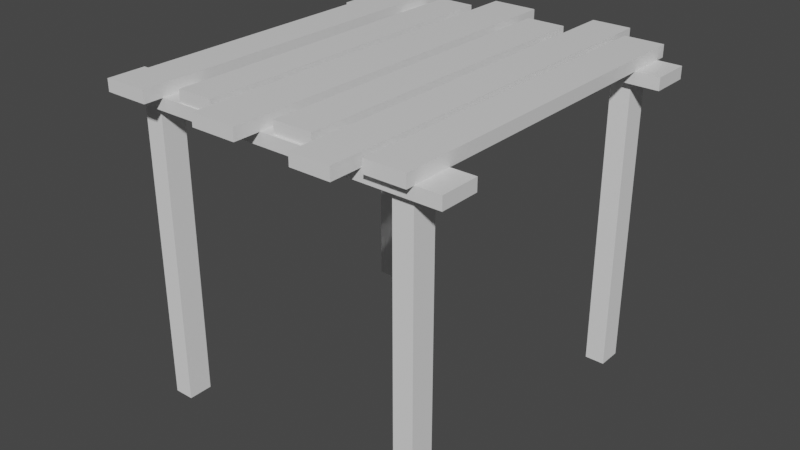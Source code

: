# Source: RainCover.blend  (saved by Blender 2.82.7; exported with 4.5.12 LTS)
import bpy
from mathutils import Matrix  # noqa: F401  (used for matrix-valued properties, if any)

bpy.ops.wm.read_factory_settings(use_empty=True)
scene = bpy.context.scene
scene.name = 'Scene'

# ---- collections
col_collection = bpy.data.collections.new('Collection'); scene.collection.children.link(col_collection)

# ---- materials (node trees are filled in below, after node groups)
mat_material = bpy.data.materials.new('Material')
mat_material.alpha_threshold = 0.0
mat_material.use_transparent_shadow = False
mat_material.line_color = (0.0, 0.0, 0.0, 1.0)
mat_material_001 = bpy.data.materials.new('Material.001')
mat_material_001.alpha_threshold = 0.0
mat_material_001.use_transparent_shadow = False
mat_material_001.line_color = (0.0, 0.0, 0.0, 1.0)
mat_material_002 = bpy.data.materials.new('Material.002')
mat_material_002.alpha_threshold = 0.0
mat_material_002.use_transparent_shadow = False
mat_material_002.line_color = (0.0, 0.0, 0.0, 1.0)
mat_material_003 = bpy.data.materials.new('Material.003')
mat_material_003.alpha_threshold = 0.0
mat_material_003.use_transparent_shadow = False
mat_material_003.line_color = (0.0, 0.0, 0.0, 1.0)
mat_material_004 = bpy.data.materials.new('Material.004')
mat_material_004.alpha_threshold = 0.0
mat_material_004.use_transparent_shadow = False
mat_material_004.line_color = (0.0, 0.0, 0.0, 1.0)
mat_material_005 = bpy.data.materials.new('Material.005')
mat_material_005.alpha_threshold = 0.0
mat_material_005.use_transparent_shadow = False
mat_material_005.line_color = (0.0, 0.0, 0.0, 1.0)
mat_material_006 = bpy.data.materials.new('Material.006')
mat_material_006.alpha_threshold = 0.0
mat_material_006.use_transparent_shadow = False
mat_material_006.line_color = (0.0, 0.0, 0.0, 1.0)
mat_material_007 = bpy.data.materials.new('Material.007')
mat_material_007.alpha_threshold = 0.0
mat_material_007.use_transparent_shadow = False
mat_material_007.line_color = (0.0, 0.0, 0.0, 1.0)

# ---- material node trees
mat_material.use_nodes = True; mat_material.node_tree.nodes.clear()
_N = mat_material.node_tree.nodes; _L = mat_material.node_tree.links
n0 = _N.new('ShaderNodeOutputMaterial'); n0.name = 'Material Output'; n0.location = (300, 300)
n1 = _N.new('ShaderNodeBsdfPrincipled'); n1.name = 'Principled BSDF'; n1.location = (10, 300)
n1.distribution = 'GGX'
n1.subsurface_method = 'BURLEY'
n1.inputs[2].default_value = 0.4
n1.inputs[3].default_value = 1.45
n1.inputs[27].default_value = (0.0, 0.0, 0.0, 1.0)
n1.inputs[28].default_value = 1.0
_L.new(n1.outputs[0], n0.inputs[0])
n0.is_active_output = True
mat_material_001.use_nodes = True; mat_material_001.node_tree.nodes.clear()
_N = mat_material_001.node_tree.nodes; _L = mat_material_001.node_tree.links
n0 = _N.new('ShaderNodeOutputMaterial'); n0.name = 'Material Output'; n0.location = (300, 300)
n1 = _N.new('ShaderNodeBsdfPrincipled'); n1.name = 'Principled BSDF'; n1.location = (10, 300)
n1.distribution = 'GGX'
n1.subsurface_method = 'BURLEY'
n1.inputs[2].default_value = 0.4
n1.inputs[3].default_value = 1.45
n1.inputs[27].default_value = (0.0, 0.0, 0.0, 1.0)
n1.inputs[28].default_value = 1.0
_L.new(n1.outputs[0], n0.inputs[0])
n0.is_active_output = True
mat_material_002.use_nodes = True; mat_material_002.node_tree.nodes.clear()
_N = mat_material_002.node_tree.nodes; _L = mat_material_002.node_tree.links
n0 = _N.new('ShaderNodeOutputMaterial'); n0.name = 'Material Output'; n0.location = (300, 300)
n1 = _N.new('ShaderNodeBsdfPrincipled'); n1.name = 'Principled BSDF'; n1.location = (10, 300)
n1.distribution = 'GGX'
n1.subsurface_method = 'BURLEY'
n1.inputs[2].default_value = 0.4
n1.inputs[3].default_value = 1.45
n1.inputs[27].default_value = (0.0, 0.0, 0.0, 1.0)
n1.inputs[28].default_value = 1.0
_L.new(n1.outputs[0], n0.inputs[0])
n0.is_active_output = True
mat_material_003.use_nodes = True; mat_material_003.node_tree.nodes.clear()
_N = mat_material_003.node_tree.nodes; _L = mat_material_003.node_tree.links
n0 = _N.new('ShaderNodeOutputMaterial'); n0.name = 'Material Output'; n0.location = (300, 300)
n1 = _N.new('ShaderNodeBsdfPrincipled'); n1.name = 'Principled BSDF'; n1.location = (10, 300)
n1.distribution = 'GGX'
n1.subsurface_method = 'BURLEY'
n1.inputs[2].default_value = 0.4
n1.inputs[3].default_value = 1.45
n1.inputs[27].default_value = (0.0, 0.0, 0.0, 1.0)
n1.inputs[28].default_value = 1.0
_L.new(n1.outputs[0], n0.inputs[0])
n0.is_active_output = True
mat_material_004.use_nodes = True; mat_material_004.node_tree.nodes.clear()
_N = mat_material_004.node_tree.nodes; _L = mat_material_004.node_tree.links
n0 = _N.new('ShaderNodeOutputMaterial'); n0.name = 'Material Output'; n0.location = (300, 300)
n1 = _N.new('ShaderNodeBsdfPrincipled'); n1.name = 'Principled BSDF'; n1.location = (10, 300)
n1.distribution = 'GGX'
n1.subsurface_method = 'BURLEY'
n1.inputs[2].default_value = 0.4
n1.inputs[3].default_value = 1.45
n1.inputs[27].default_value = (0.0, 0.0, 0.0, 1.0)
n1.inputs[28].default_value = 1.0
_L.new(n1.outputs[0], n0.inputs[0])
n0.is_active_output = True
mat_material_005.use_nodes = True; mat_material_005.node_tree.nodes.clear()
_N = mat_material_005.node_tree.nodes; _L = mat_material_005.node_tree.links
n0 = _N.new('ShaderNodeOutputMaterial'); n0.name = 'Material Output'; n0.location = (300, 300)
n1 = _N.new('ShaderNodeBsdfPrincipled'); n1.name = 'Principled BSDF'; n1.location = (10, 300)
n1.distribution = 'GGX'
n1.subsurface_method = 'BURLEY'
n1.inputs[2].default_value = 0.4
n1.inputs[3].default_value = 1.45
n1.inputs[27].default_value = (0.0, 0.0, 0.0, 1.0)
n1.inputs[28].default_value = 1.0
_L.new(n1.outputs[0], n0.inputs[0])
n0.is_active_output = True
mat_material_006.use_nodes = True; mat_material_006.node_tree.nodes.clear()
_N = mat_material_006.node_tree.nodes; _L = mat_material_006.node_tree.links
n0 = _N.new('ShaderNodeOutputMaterial'); n0.name = 'Material Output'; n0.location = (300, 300)
n1 = _N.new('ShaderNodeBsdfPrincipled'); n1.name = 'Principled BSDF'; n1.location = (10, 300)
n1.distribution = 'GGX'
n1.subsurface_method = 'BURLEY'
n1.inputs[2].default_value = 0.4
n1.inputs[3].default_value = 1.45
n1.inputs[27].default_value = (0.0, 0.0, 0.0, 1.0)
n1.inputs[28].default_value = 1.0
_L.new(n1.outputs[0], n0.inputs[0])
n0.is_active_output = True
mat_material_007.use_nodes = True; mat_material_007.node_tree.nodes.clear()
_N = mat_material_007.node_tree.nodes; _L = mat_material_007.node_tree.links
n0 = _N.new('ShaderNodeOutputMaterial'); n0.name = 'Material Output'; n0.location = (300, 300)
n1 = _N.new('ShaderNodeBsdfPrincipled'); n1.name = 'Principled BSDF'; n1.location = (10, 300)
n1.distribution = 'GGX'
n1.subsurface_method = 'BURLEY'
n1.inputs[2].default_value = 0.4
n1.inputs[3].default_value = 1.45
n1.inputs[27].default_value = (0.0, 0.0, 0.0, 1.0)
n1.inputs[28].default_value = 1.0
_L.new(n1.outputs[0], n0.inputs[0])
n0.is_active_output = True

# ---- world
world_world = bpy.data.worlds.new('World'); scene.world = world_world
world_world.use_nodes = True; world_world.node_tree.nodes.clear()
_N = world_world.node_tree.nodes; _L = world_world.node_tree.links
n0 = _N.new('ShaderNodeOutputWorld'); n0.name = 'World Output'; n0.location = (300, 300)
n1 = _N.new('ShaderNodeBackground'); n1.name = 'Background'; n1.location = (10, 300)
n1.inputs[0].default_value = (0.05088, 0.05088, 0.05088, 1.0)
_L.new(n1.outputs[0], n0.inputs[0])
n0.is_active_output = True
world_world.color = (0.05088, 0.05088, 0.05088)
world_world.use_sun_shadow = False
world_world.sun_shadow_jitter_overblur = 0.0

# ---- meshes
me_cube = bpy.data.meshes.new('Cube')
me_cube.from_pydata([(0.2402, 2.189, 0.07433), (0.2402, 2.189, -0.07433), (0.2402, -2.189, 0.07433), (0.2402, -2.189, -0.07433), (-0.2402, 2.189, 0.07433), (-0.2402, 2.189, -0.07433), (-0.2402, -2.189, 0.07433), (-0.2402, -2.189, -0.07433)], [], [(0, 4, 6, 2), (3, 2, 6, 7), (7, 6, 4, 5), (5, 1, 3, 7), (1, 0, 2, 3), (5, 4, 0, 1)])
_uv = me_cube.uv_layers.new(name='UVMap')
_uv.uv.foreach_set('vector', [0.625, 0.5, 0.875, 0.5, 0.875, 0.75, 0.625, 0.75, 0.375, 0.75, 0.625, 0.75, 0.625, 1.0, 0.375, 1.0, 0.375, 0.0, 0.625, 0.0, 0.625, 0.25, 0.375, 0.25, 0.125, 0.5, 0.375, 0.5, 0.375, 0.75, 0.125, 0.75, 0.375, 0.5, 0.625, 0.5, 0.625, 0.75, 0.375, 0.75, 0.375, 0.25, 0.625, 0.25, 0.625, 0.5, 0.375, 0.5])
me_cube.materials.append(mat_material)
me_cube.use_remesh_preserve_volume = False
me_cube.use_remesh_preserve_attributes = False
me_cube.use_mirror_vertex_groups = False
me_cube.update()
me_cube_001 = bpy.data.meshes.new('Cube.001')
me_cube_001.from_pydata([(0.2402, 2.482, 0.07433), (0.2402, 2.482, -0.07433), (0.2402, -2.482, 0.07433), (0.2402, -2.482, -0.07433), (-0.2402, 2.482, 0.07433), (-0.2402, 2.482, -0.07433), (-0.2402, -2.482, 0.07433), (-0.2402, -2.482, -0.07433)], [], [(0, 4, 6, 2), (3, 2, 6, 7), (7, 6, 4, 5), (5, 1, 3, 7), (1, 0, 2, 3), (5, 4, 0, 1)])
_uv = me_cube_001.uv_layers.new(name='UVMap')
_uv.uv.foreach_set('vector', [0.625, 0.5, 0.875, 0.5, 0.875, 0.75, 0.625, 0.75, 0.375, 0.75, 0.625, 0.75, 0.625, 1.0, 0.375, 1.0, 0.375, 0.0, 0.625, 0.0, 0.625, 0.25, 0.375, 0.25, 0.125, 0.5, 0.375, 0.5, 0.375, 0.75, 0.125, 0.75, 0.375, 0.5, 0.625, 0.5, 0.625, 0.75, 0.375, 0.75, 0.375, 0.25, 0.625, 0.25, 0.625, 0.5, 0.375, 0.5])
me_cube_001.materials.append(mat_material_001)
me_cube_001.use_remesh_preserve_volume = False
me_cube_001.use_remesh_preserve_attributes = False
me_cube_001.use_mirror_vertex_groups = False
me_cube_001.update()
me_cube_002 = bpy.data.meshes.new('Cube.002')
me_cube_002.from_pydata([(0.2402, 2.061, 0.07433), (0.2402, 2.061, -0.07433), (0.2402, -2.061, 0.07433), (0.2402, -2.061, -0.07433), (-0.2402, 2.061, 0.07433), (-0.2402, 2.061, -0.07433), (-0.2402, -2.061, 0.07433), (-0.2402, -2.061, -0.07433)], [], [(0, 4, 6, 2), (3, 2, 6, 7), (7, 6, 4, 5), (5, 1, 3, 7), (1, 0, 2, 3), (5, 4, 0, 1)])
_uv = me_cube_002.uv_layers.new(name='UVMap')
_uv.uv.foreach_set('vector', [0.625, 0.5, 0.875, 0.5, 0.875, 0.75, 0.625, 0.75, 0.375, 0.75, 0.625, 0.75, 0.625, 1.0, 0.375, 1.0, 0.375, 0.0, 0.625, 0.0, 0.625, 0.25, 0.375, 0.25, 0.125, 0.5, 0.375, 0.5, 0.375, 0.75, 0.125, 0.75, 0.375, 0.5, 0.625, 0.5, 0.625, 0.75, 0.375, 0.75, 0.375, 0.25, 0.625, 0.25, 0.625, 0.5, 0.375, 0.5])
me_cube_002.materials.append(mat_material_002)
me_cube_002.use_remesh_preserve_volume = False
me_cube_002.use_remesh_preserve_attributes = False
me_cube_002.use_mirror_vertex_groups = False
me_cube_002.update()
me_cube_003 = bpy.data.meshes.new('Cube.003')
me_cube_003.from_pydata([(0.2791, 2.413, 0.07433), (0.2791, 2.413, -0.07433), (0.2791, -2.413, 0.07433), (0.2791, -2.413, -0.07433), (-0.2791, 2.413, 0.07433), (-0.2791, 2.413, -0.07433), (-0.2791, -2.413, 0.07433), (-0.2791, -2.413, -0.07433)], [], [(0, 4, 6, 2), (3, 2, 6, 7), (7, 6, 4, 5), (5, 1, 3, 7), (1, 0, 2, 3), (5, 4, 0, 1)])
_uv = me_cube_003.uv_layers.new(name='UVMap')
_uv.uv.foreach_set('vector', [0.625, 0.5, 0.875, 0.5, 0.875, 0.75, 0.625, 0.75, 0.375, 0.75, 0.625, 0.75, 0.625, 1.0, 0.375, 1.0, 0.375, 0.0, 0.625, 0.0, 0.625, 0.25, 0.375, 0.25, 0.125, 0.5, 0.375, 0.5, 0.375, 0.75, 0.125, 0.75, 0.375, 0.5, 0.625, 0.5, 0.625, 0.75, 0.375, 0.75, 0.375, 0.25, 0.625, 0.25, 0.625, 0.5, 0.375, 0.5])
me_cube_003.materials.append(mat_material_003)
me_cube_003.use_remesh_preserve_volume = False
me_cube_003.use_remesh_preserve_attributes = False
me_cube_003.use_mirror_vertex_groups = False
me_cube_003.update()
me_cube_004 = bpy.data.meshes.new('Cube.004')
me_cube_004.from_pydata([(0.221, 2.079, 0.07433), (0.221, 2.079, -0.07433), (0.221, -2.079, 0.07433), (0.221, -2.079, -0.07433), (-0.221, 2.079, 0.07433), (-0.221, 2.079, -0.07433), (-0.221, -2.079, 0.07433), (-0.221, -2.079, -0.07433)], [], [(0, 4, 6, 2), (3, 2, 6, 7), (7, 6, 4, 5), (5, 1, 3, 7), (1, 0, 2, 3), (5, 4, 0, 1)])
_uv = me_cube_004.uv_layers.new(name='UVMap')
_uv.uv.foreach_set('vector', [0.625, 0.5, 0.875, 0.5, 0.875, 0.75, 0.625, 0.75, 0.375, 0.75, 0.625, 0.75, 0.625, 1.0, 0.375, 1.0, 0.375, 0.0, 0.625, 0.0, 0.625, 0.25, 0.375, 0.25, 0.125, 0.5, 0.375, 0.5, 0.375, 0.75, 0.125, 0.75, 0.375, 0.5, 0.625, 0.5, 0.625, 0.75, 0.375, 0.75, 0.375, 0.25, 0.625, 0.25, 0.625, 0.5, 0.375, 0.5])
me_cube_004.materials.append(mat_material_004)
me_cube_004.use_remesh_preserve_volume = False
me_cube_004.use_remesh_preserve_attributes = False
me_cube_004.use_mirror_vertex_groups = False
me_cube_004.update()
me_cube_005 = bpy.data.meshes.new('Cube.005')
me_cube_005.from_pydata([(0.2402, 2.325, 0.07433), (0.2402, 2.325, -0.07433), (0.2402, -2.325, 0.07433), (0.2402, -2.325, -0.07433), (-0.2402, 2.325, 0.07433), (-0.2402, 2.325, -0.07433), (-0.2402, -2.325, 0.07433), (-0.2402, -2.325, -0.07433)], [], [(0, 4, 6, 2), (3, 2, 6, 7), (7, 6, 4, 5), (5, 1, 3, 7), (1, 0, 2, 3), (5, 4, 0, 1)])
_uv = me_cube_005.uv_layers.new(name='UVMap')
_uv.uv.foreach_set('vector', [0.625, 0.5, 0.875, 0.5, 0.875, 0.75, 0.625, 0.75, 0.375, 0.75, 0.625, 0.75, 0.625, 1.0, 0.375, 1.0, 0.375, 0.0, 0.625, 0.0, 0.625, 0.25, 0.375, 0.25, 0.125, 0.5, 0.375, 0.5, 0.375, 0.75, 0.125, 0.75, 0.375, 0.5, 0.625, 0.5, 0.625, 0.75, 0.375, 0.75, 0.375, 0.25, 0.625, 0.25, 0.625, 0.5, 0.375, 0.5])
me_cube_005.materials.append(mat_material_005)
me_cube_005.use_remesh_preserve_volume = False
me_cube_005.use_remesh_preserve_attributes = False
me_cube_005.use_mirror_vertex_groups = False
me_cube_005.update()
me_cube_006 = bpy.data.meshes.new('Cube.006')
me_cube_006.from_pydata([(0.2402, 2.189, 0.07433), (0.2402, 2.189, -0.07433), (0.2402, -2.189, 0.07433), (0.2402, -2.189, -0.07433), (-0.2402, 2.189, 0.07433), (-0.2402, 2.189, -0.07433), (-0.2402, -2.189, 0.07433), (-0.2402, -2.189, -0.07433)], [], [(0, 4, 6, 2), (3, 2, 6, 7), (7, 6, 4, 5), (5, 1, 3, 7), (1, 0, 2, 3), (5, 4, 0, 1)])
_uv = me_cube_006.uv_layers.new(name='UVMap')
_uv.uv.foreach_set('vector', [0.625, 0.5, 0.875, 0.5, 0.875, 0.75, 0.625, 0.75, 0.375, 0.75, 0.625, 0.75, 0.625, 1.0, 0.375, 1.0, 0.375, 0.0, 0.625, 0.0, 0.625, 0.25, 0.375, 0.25, 0.125, 0.5, 0.375, 0.5, 0.375, 0.75, 0.125, 0.75, 0.375, 0.5, 0.625, 0.5, 0.625, 0.75, 0.375, 0.75, 0.375, 0.25, 0.625, 0.25, 0.625, 0.5, 0.375, 0.5])
me_cube_006.materials.append(mat_material_006)
me_cube_006.use_remesh_preserve_volume = False
me_cube_006.use_remesh_preserve_attributes = False
me_cube_006.use_mirror_vertex_groups = False
me_cube_006.update()
me_cube_007 = bpy.data.meshes.new('Cube.007')
me_cube_007.from_pydata([(0.2402, 2.189, 0.07433), (0.2402, 2.189, -0.07433), (0.2402, -2.189, 0.07433), (0.2402, -2.189, -0.07433), (-0.2402, 2.189, 0.07433), (-0.2402, 2.189, -0.07433), (-0.2402, -2.189, 0.07433), (-0.2402, -2.189, -0.07433)], [], [(0, 4, 6, 2), (3, 2, 6, 7), (7, 6, 4, 5), (5, 1, 3, 7), (1, 0, 2, 3), (5, 4, 0, 1)])
_uv = me_cube_007.uv_layers.new(name='UVMap')
_uv.uv.foreach_set('vector', [0.625, 0.5, 0.875, 0.5, 0.875, 0.75, 0.625, 0.75, 0.375, 0.75, 0.625, 0.75, 0.625, 1.0, 0.375, 1.0, 0.375, 0.0, 0.625, 0.0, 0.625, 0.25, 0.375, 0.25, 0.125, 0.5, 0.375, 0.5, 0.375, 0.75, 0.125, 0.75, 0.375, 0.5, 0.625, 0.5, 0.625, 0.75, 0.375, 0.75, 0.375, 0.25, 0.625, 0.25, 0.625, 0.5, 0.375, 0.5])
me_cube_007.materials.append(mat_material_007)
me_cube_007.use_remesh_preserve_volume = False
me_cube_007.use_remesh_preserve_attributes = False
me_cube_007.use_mirror_vertex_groups = False
me_cube_007.update()
me_cube_008 = bpy.data.meshes.new('Cube.008')
me_cube_008.from_pydata([(-0.1205, -0.148, -1.81), (-0.1205, -0.148, 1.81), (-0.1205, 0.148, -1.81), (-0.1205, 0.148, 1.81), (0.1205, -0.148, -1.81), (0.1205, -0.148, 1.81), (0.1205, 0.148, -1.81), (0.1205, 0.148, 1.81)], [], [(0, 1, 3, 2), (2, 3, 7, 6), (6, 7, 5, 4), (4, 5, 1, 0), (2, 6, 4, 0), (7, 3, 1, 5)])
_uv = me_cube_008.uv_layers.new(name='UVMap')
_uv.uv.foreach_set('vector', [0.375, 0.0, 0.625, 0.0, 0.625, 0.25, 0.375, 0.25, 0.375, 0.25, 0.625, 0.25, 0.625, 0.5, 0.375, 0.5, 0.375, 0.5, 0.625, 0.5, 0.625, 0.75, 0.375, 0.75, 0.375, 0.75, 0.625, 0.75, 0.625, 1.0, 0.375, 1.0, 0.125, 0.5, 0.375, 0.5, 0.375, 0.75, 0.125, 0.75, 0.625, 0.5, 0.875, 0.5, 0.875, 0.75, 0.625, 0.75])
me_cube_008.use_remesh_fix_poles = True
me_cube_008.use_remesh_preserve_attributes = False
me_cube_008.use_mirror_vertex_groups = False
me_cube_008.update()
me_cube_009 = bpy.data.meshes.new('Cube.009')
me_cube_009.from_pydata([(-0.1205, -0.148, -1.81), (-0.1205, -0.148, 1.81), (-0.1205, 0.148, -1.81), (-0.1205, 0.148, 1.81), (0.1205, -0.148, -1.81), (0.1205, -0.148, 1.81), (0.1205, 0.148, -1.81), (0.1205, 0.148, 1.81)], [], [(0, 1, 3, 2), (2, 3, 7, 6), (6, 7, 5, 4), (4, 5, 1, 0), (2, 6, 4, 0), (7, 3, 1, 5)])
_uv = me_cube_009.uv_layers.new(name='UVMap')
_uv.uv.foreach_set('vector', [0.375, 0.0, 0.625, 0.0, 0.625, 0.25, 0.375, 0.25, 0.375, 0.25, 0.625, 0.25, 0.625, 0.5, 0.375, 0.5, 0.375, 0.5, 0.625, 0.5, 0.625, 0.75, 0.375, 0.75, 0.375, 0.75, 0.625, 0.75, 0.625, 1.0, 0.375, 1.0, 0.125, 0.5, 0.375, 0.5, 0.375, 0.75, 0.125, 0.75, 0.625, 0.5, 0.875, 0.5, 0.875, 0.75, 0.625, 0.75])
me_cube_009.use_remesh_fix_poles = True
me_cube_009.use_remesh_preserve_attributes = False
me_cube_009.use_mirror_vertex_groups = False
me_cube_009.update()
me_cube_011 = bpy.data.meshes.new('Cube.011')
me_cube_011.from_pydata([(-0.1205, -0.148, -1.81), (-0.1205, -0.148, 1.81), (-0.1205, 0.148, -1.81), (-0.1205, 0.148, 1.81), (0.1205, -0.148, -1.81), (0.1205, -0.148, 1.81), (0.1205, 0.148, -1.81), (0.1205, 0.148, 1.81)], [], [(0, 1, 3, 2), (2, 3, 7, 6), (6, 7, 5, 4), (4, 5, 1, 0), (2, 6, 4, 0), (7, 3, 1, 5)])
_uv = me_cube_011.uv_layers.new(name='UVMap')
_uv.uv.foreach_set('vector', [0.375, 0.0, 0.625, 0.0, 0.625, 0.25, 0.375, 0.25, 0.375, 0.25, 0.625, 0.25, 0.625, 0.5, 0.375, 0.5, 0.375, 0.5, 0.625, 0.5, 0.625, 0.75, 0.375, 0.75, 0.375, 0.75, 0.625, 0.75, 0.625, 1.0, 0.375, 1.0, 0.125, 0.5, 0.375, 0.5, 0.375, 0.75, 0.125, 0.75, 0.625, 0.5, 0.875, 0.5, 0.875, 0.75, 0.625, 0.75])
me_cube_011.use_remesh_fix_poles = True
me_cube_011.use_remesh_preserve_attributes = False
me_cube_011.use_mirror_vertex_groups = False
me_cube_011.update()
me_cube_010 = bpy.data.meshes.new('Cube.010')
me_cube_010.from_pydata([(-0.1205, -0.148, -1.81), (-0.1205, -0.148, 1.81), (-0.1205, 0.148, -1.81), (-0.1205, 0.148, 1.81), (0.1205, -0.148, -1.81), (0.1205, -0.148, 1.81), (0.1205, 0.148, -1.81), (0.1205, 0.148, 1.81)], [], [(0, 1, 3, 2), (2, 3, 7, 6), (6, 7, 5, 4), (4, 5, 1, 0), (2, 6, 4, 0), (7, 3, 1, 5)])
_uv = me_cube_010.uv_layers.new(name='UVMap')
_uv.uv.foreach_set('vector', [0.375, 0.0, 0.625, 0.0, 0.625, 0.25, 0.375, 0.25, 0.375, 0.25, 0.625, 0.25, 0.625, 0.5, 0.375, 0.5, 0.375, 0.5, 0.625, 0.5, 0.625, 0.75, 0.375, 0.75, 0.375, 0.75, 0.625, 0.75, 0.625, 1.0, 0.375, 1.0, 0.125, 0.5, 0.375, 0.5, 0.375, 0.75, 0.125, 0.75, 0.625, 0.5, 0.875, 0.5, 0.875, 0.75, 0.625, 0.75])
me_cube_010.use_remesh_fix_poles = True
me_cube_010.use_remesh_preserve_attributes = False
me_cube_010.use_mirror_vertex_groups = False
me_cube_010.update()

# ---- objects
ob_cube = bpy.data.objects.new('Cube', me_cube)
ob_cube_001 = bpy.data.objects.new('Cube.001', me_cube_001)
ob_cube_002 = bpy.data.objects.new('Cube.002', me_cube_002)
ob_cube_003 = bpy.data.objects.new('Cube.003', me_cube_003)
ob_cube_004 = bpy.data.objects.new('Cube.004', me_cube_004)
ob_cube_005 = bpy.data.objects.new('Cube.005', me_cube_005)
ob_cube_006 = bpy.data.objects.new('Cube.006', me_cube_006)
ob_cube_007 = bpy.data.objects.new('Cube.007', me_cube_007)
ob_cube_008 = bpy.data.objects.new('Cube.008', me_cube_008)
ob_cube_009 = bpy.data.objects.new('Cube.009', me_cube_009)
ob_cube_011 = bpy.data.objects.new('Cube.011', me_cube_011)
ob_cube_010 = bpy.data.objects.new('Cube.010', me_cube_010)

# ---- transforms, parenting, visibility, modifiers, constraints
ob_cube.location = (1.677, 0.0, 3.79)
ob_cube.lock_rotations_4d = False
ob_cube.empty_display_type = 'ARROWS'
ob_cube.lineart.crease_threshold = 0.0
ob_cube_001.location = (1.099, 0.0, 3.79)
ob_cube_001.lock_rotations_4d = False
ob_cube_001.empty_display_type = 'ARROWS'
ob_cube_001.lineart.crease_threshold = 0.0
ob_cube_002.location = (0.4843, 0.0, 3.79)
ob_cube_002.lock_rotations_4d = False
ob_cube_002.empty_display_type = 'ARROWS'
ob_cube_002.lineart.crease_threshold = 0.0
ob_cube_003.location = (-0.1853, 0.0, 3.79)
ob_cube_003.lock_rotations_4d = False
ob_cube_003.empty_display_type = 'ARROWS'
ob_cube_003.lineart.crease_threshold = 0.0
ob_cube_004.location = (-0.8099, 0.0, 3.79)
ob_cube_004.lock_rotations_4d = False
ob_cube_004.empty_display_type = 'ARROWS'
ob_cube_004.lineart.crease_threshold = 0.0
ob_cube_005.location = (-1.518, 0.0, 3.79)
ob_cube_005.lock_rotations_4d = False
ob_cube_005.empty_display_type = 'ARROWS'
ob_cube_005.lineart.crease_threshold = 0.0
ob_cube_006.location = (0.02584, 1.818, 3.645)
ob_cube_006.rotation_euler = (0.0, -0.0, 1.571)
ob_cube_006.lock_rotations_4d = False
ob_cube_006.empty_display_type = 'ARROWS'
ob_cube_006.lineart.crease_threshold = 0.0
ob_cube_007.location = (0.02584, -1.851, 3.645)
ob_cube_007.rotation_euler = (0.0, -0.0, 1.571)
ob_cube_007.lock_rotations_4d = False
ob_cube_007.empty_display_type = 'ARROWS'
ob_cube_007.lineart.crease_threshold = 0.0
ob_cube_008.location = (-1.581, -1.843, 1.766)
ob_cube_008.lineart.crease_threshold = 0.0
ob_cube_009.location = (1.718, -1.843, 1.766)
ob_cube_009.lineart.crease_threshold = 0.0
ob_cube_011.location = (-1.581, 1.819, 1.766)
ob_cube_011.lineart.crease_threshold = 0.0
ob_cube_010.location = (1.718, 1.819, 1.766)
ob_cube_010.lineart.crease_threshold = 0.0

# ---- collection membership
col_collection.objects.link(ob_cube)
col_collection.objects.link(ob_cube_001)
col_collection.objects.link(ob_cube_002)
col_collection.objects.link(ob_cube_003)
col_collection.objects.link(ob_cube_004)
col_collection.objects.link(ob_cube_005)
col_collection.objects.link(ob_cube_006)
col_collection.objects.link(ob_cube_007)
col_collection.objects.link(ob_cube_008)
col_collection.objects.link(ob_cube_009)
col_collection.objects.link(ob_cube_011)
col_collection.objects.link(ob_cube_010)

# ---- scene / render settings (as saved in the file)
scene.frame_start = 1; scene.frame_end = 250; scene.frame_set(1)
scene.render.engine = 'BLENDER_EEVEE_NEXT'
scene.cycles.use_denoising = False
scene.cycles.samples = 128
scene.cycles.sampling_pattern = 'TABULATED_SOBOL'
scene.cycles.use_adaptive_sampling = False
scene.cycles.use_light_tree = False
scene.view_settings.view_transform = 'Filmic'
bpy.context.view_layer.update()

# ---- added for rendering (the .blend has no active camera and no usable light): camera, sun
cam_auto = bpy.data.cameras.new('AutoCamera')
cam_auto.lens = 50.0
cam_auto.sensor_width = 36.0
cam_auto.clip_end = 1000.0
ob_auto_camera = bpy.data.objects.new('AutoCamera', cam_auto)
scene.collection.objects.link(ob_auto_camera)
ob_auto_camera.location = (7.13769, -8.53423, 7.59967)
ob_auto_camera.rotation_euler = (1.09748, -7.21219e-08, 0.694738)
scene.camera = ob_auto_camera
light_auto_sun = bpy.data.lights.new('AutoSun', 'SUN')
light_auto_sun.energy = 3.0
light_auto_sun.angle = 0.0523599
ob_auto_sun = bpy.data.objects.new('AutoSun', light_auto_sun)
scene.collection.objects.link(ob_auto_sun)
ob_auto_sun.rotation_euler = (0.872665, 0.174533, 0.523599)
bpy.context.view_layer.update()
